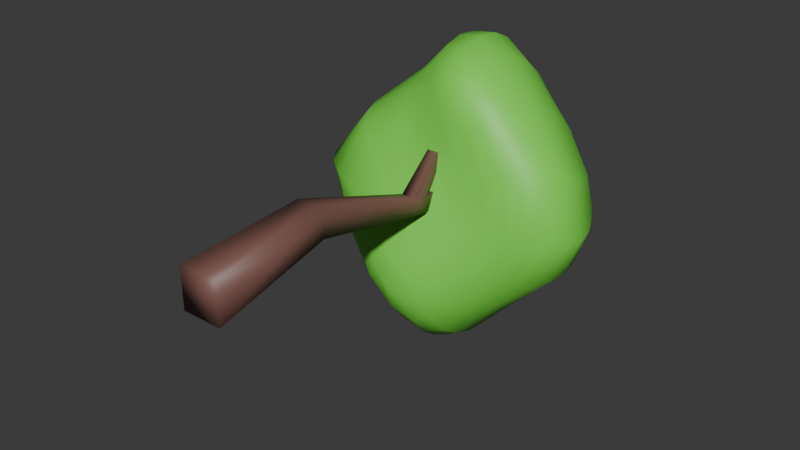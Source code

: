 # Source: tree.blend  (saved by Blender 4.5.87; exported with 4.5.12 LTS)
import bpy
from mathutils import Matrix  # noqa: F401  (used for matrix-valued properties, if any)

bpy.ops.wm.read_factory_settings(use_empty=True)
scene = bpy.context.scene
scene.name = 'Scene'

# ---- collections
col_collection = bpy.data.collections.new('Collection'); scene.collection.children.link(col_collection)

# ---- materials (node trees are filled in below, after node groups)
mat_material_002 = bpy.data.materials.new('Material.002')
mat_material_001 = bpy.data.materials.new('Material.001')

# ---- material node trees
mat_material_002.use_nodes = True; mat_material_002.node_tree.nodes.clear()
_N = mat_material_002.node_tree.nodes; _L = mat_material_002.node_tree.links
n0 = _N.new('ShaderNodeBsdfPrincipled'); n0.name = 'Principled BSDF'; n0.location = (-200, 100)
n0.inputs[0].default_value = (0.1913, 0.08722, 0.07153, 1.0)
n1 = _N.new('ShaderNodeOutputMaterial'); n1.name = 'Material Output'; n1.location = (200, 100)
_L.new(n0.outputs[0], n1.inputs[0])
n1.is_active_output = True
mat_material_001.use_nodes = True; mat_material_001.node_tree.nodes.clear()
_N = mat_material_001.node_tree.nodes; _L = mat_material_001.node_tree.links
n0 = _N.new('ShaderNodeBsdfPrincipled'); n0.name = 'Principled BSDF'; n0.location = (-200, 100)
n0.inputs[0].default_value = (0.1961, 0.8003, 0.07157, 1.0)
n1 = _N.new('ShaderNodeOutputMaterial'); n1.name = 'Material Output'; n1.location = (200, 100)
_L.new(n0.outputs[0], n1.inputs[0])
n1.is_active_output = True

# ---- world
world_world = bpy.data.worlds.new('World'); scene.world = world_world
world_world.use_nodes = True; world_world.node_tree.nodes.clear()
_N = world_world.node_tree.nodes; _L = world_world.node_tree.links
n0 = _N.new('ShaderNodeOutputWorld'); n0.name = 'World Output'; n0.location = (200, 100)
n1 = _N.new('ShaderNodeBackground'); n1.name = 'Background'; n1.location = (-200, 100)
n1.inputs[0].default_value = (0.05088, 0.05088, 0.05088, 1.0)
_L.new(n1.outputs[0], n0.inputs[0])
n0.is_active_output = True
world_world.color = (0.05088, 0.05088, 0.05088)
world_world.sun_shadow_jitter_overblur = 0.0

# ---- meshes
me_cube_001 = bpy.data.meshes.new('Cube.001')
me_cube_001.from_pydata([(-0.4439, -5.309e-07, -0.4439), (-0.3115, 2.674, 0.09277), (0.4439, 5.309e-07, -0.4439), (0.3115, 2.674, 0.09277), (-0.4439, -5.309e-07, 0.4439), (-0.3115, 2.674, 0.7159), (0.4439, 5.309e-07, 0.4439), (0.3115, 2.674, 0.7159), (-0.179, 5.786, -0.6201), (0.179, 5.786, -0.6201), (-0.179, 5.786, -0.2621), (0.179, 5.786, -0.2621), (-0.09661, 7.587, -0.2314), (0.09659, 7.587, -0.2314), (-0.09661, 7.587, -0.03817), (0.09659, 7.587, -0.03817), (0.1962, 5.383, -0.5278), (0.1962, 5.494, -0.1866), (-0.1962, 5.494, -0.1866), (-0.1962, 5.383, -0.5278), (0.06439, 7.184, 1.352), (-0.06441, 7.184, 1.352), (0.07056, 7.039, 1.398), (-0.07058, 7.039, 1.398), (0.8033, 10.31, -1.354), (1.25, 10.06, -1.265), (2.043, 9.182, -1.02), (2.692, 8.097, -0.844), (2.93, 7.612, -0.8333), (2.929, 6.791, -0.8203), (2.32, 6.311, -0.81), (1.422, 6.068, -0.8509), (0.9453, 5.948, -0.8853), (0.4081, 5.812, -0.8842), (0.7766, 10.3, -1.187), (1.19, 10.04, -0.9441), (1.567, 9.654, -0.6904), (1.901, 9.177, -0.428), (2.187, 8.662, -0.1824), (2.413, 8.168, 0.01853), (2.552, 7.727, 0.1774), (2.553, 7.329, 0.326), (2.421, 6.981, 0.4478), (2.189, 6.692, 0.5141), (1.896, 6.466, 0.4959), (1.57, 6.311, 0.3705), (1.219, 6.228, 0.1315), (0.8419, 6.137, -0.1972), (0.3721, 5.948, -0.5383), (0.6794, 10.29, -1.049), (0.9804, 10.05, -0.6645), (1.23, 9.731, -0.2551), (1.42, 9.343, 0.1718), (1.55, 8.932, 0.574), (1.624, 8.521, 0.9169), (1.644, 8.119, 1.195), (1.606, 7.725, 1.402), (1.504, 7.334, 1.541), (1.357, 6.966, 1.593), (1.186, 6.643, 1.529), (1.001, 6.404, 1.321), (0.805, 6.279, 0.9444), (0.5885, 6.246, 0.3963), (0.2564, 6.057, -0.2332), (0.5304, 10.29, -0.9606), (0.6646, 10.1, -0.4586), (0.735, 9.842, 0.09286), (0.7453, 9.541, 0.6754), (0.7262, 9.216, 1.22), (0.7134, 8.869, 1.666), (0.7201, 8.489, 1.986), (0.719, 8.046, 2.188), (0.6997, 7.559, 2.269), (0.6582, 7.089, 2.24), (0.5917, 6.69, 2.11), (0.5019, 6.404, 1.849), (0.3942, 6.274, 1.411), (0.2855, 6.265, 0.7665), (0.08546, 6.116, -0.02452), (0.3566, 10.31, -0.9359), (0.3146, 10.14, -0.3852), (0.2211, 9.924, 0.2332), (0.1046, 9.666, 0.893), (0.02417, 9.376, 1.507), (-1.161e-05, 9.069, 1.999), (-1.113e-05, 8.713, 2.344), (-1.054e-05, 8.274, 2.542), (-9.907e-06, 7.774, 2.585), (-2.659e-05, 7.264, 2.497), (-0.0004778, 6.824, 2.307), (-0.001562, 6.501, 2.002), (-0.003416, 6.331, 1.538), (-0.03496, 6.287, 0.8823), (-0.1187, 6.121, 0.05495), (0.1867, 10.32, -0.9838), (-0.01012, 10.16, -0.4789), (-0.2197, 9.958, 0.09255), (-0.4095, 9.714, 0.7002), (-0.5653, 9.444, 1.297), (-0.6584, 9.166, 1.803), (-0.699, 8.852, 2.175), (-0.7127, 8.457, 2.394), (-0.699, 7.988, 2.437), (-0.6585, 7.486, 2.339), (-0.593, 7.028, 2.134), (-0.5058, 6.678, 1.813), (-0.4287, 6.445, 1.364), (-0.3993, 6.297, 0.7652), (-0.3383, 6.07, -0.001259), (0.04385, 10.33, -1.095), (-0.2834, 10.16, -0.7195), (-0.6087, 9.919, -0.2756), (-0.8969, 9.653, 0.1901), (-1.118, 9.376, 0.6466), (-1.26, 9.09, 1.062), (-1.329, 8.784, 1.394), (-1.348, 8.425, 1.621), (-1.33, 8.003, 1.727), (-1.279, 7.54, 1.709), (-1.205, 7.095, 1.569), (-1.107, 6.709, 1.316), (-0.9825, 6.412, 0.9438), (-0.8171, 6.204, 0.4404), (-0.5473, 5.958, -0.1824), (-0.05057, 10.34, -1.253), (-0.4649, 10.16, -1.052), (-0.9061, 9.862, -0.7841), (-1.343, 9.497, -0.4626), (-1.729, 9.102, -0.129), (-2.025, 8.711, 0.1705), (-2.211, 8.331, 0.4284), (-2.309, 7.931, 0.6426), (-2.332, 7.504, 0.7786), (-2.283, 7.066, 0.8171), (-2.154, 6.66, 0.7474), (-1.929, 6.336, 0.566), (-1.603, 6.123, 0.2824), (-1.189, 5.953, -0.07278), (-0.7025, 5.799, -0.4617), (-0.0843, 10.36, -1.434), (-0.5225, 10.19, -1.416), (-0.9871, 9.898, -1.336), (-1.469, 9.5, -1.19), (-1.942, 9.019, -1.005), (-2.355, 8.514, -0.8216), (-2.685, 8.005, -0.6575), (-2.927, 7.489, -0.5157), (-3.045, 6.995, -0.4175), (-3.0, 6.555, -0.3753), (-2.765, 6.215, -0.4098), (-2.372, 5.969, -0.4985), (-1.874, 5.788, -0.6078), (-1.327, 5.671, -0.7116), (-0.7615, 5.637, -0.7905), (-0.05667, 10.37, -1.606), (-0.4553, 10.22, -1.769), (-0.8577, 9.971, -1.888), (-1.253, 9.628, -1.955), (-1.634, 9.199, -1.965), (-1.981, 8.705, -1.929), (-2.258, 8.167, -1.873), (-2.455, 7.605, -1.799), (-2.537, 7.065, -1.728), (-2.478, 6.575, -1.676), (-2.282, 6.152, -1.641), (-1.975, 5.812, -1.6), (-1.596, 5.568, -1.513), (-1.171, 5.451, -1.358), (-0.7074, 5.495, -1.127), (-0.1743, 5.692, -0.848), (0.02533, 10.38, -1.742), (-0.2865, 10.24, -2.055), (-0.5908, 10.01, -2.345), (-0.8687, 9.7, -2.591), (-1.114, 9.309, -2.765), (-1.323, 8.841, -2.865), (-1.481, 8.281, -2.908), (-1.57, 7.677, -2.915), (-1.582, 7.08, -2.896), (-1.513, 6.535, -2.852), (-1.384, 6.057, -2.759), (-1.216, 5.662, -2.586), (-1.024, 5.391, -2.316), (-0.8106, 5.285, -1.944), (-0.5588, 5.387, -1.43), (0.151, 10.38, -1.821), (-0.04434, 10.24, -2.218), (-0.2395, 10.0, -2.591), (-0.4134, 9.678, -2.913), (-0.5525, 9.28, -3.164), (-0.6558, 8.813, -3.347), (-0.7141, 8.272, -3.486), (-0.7275, 7.714, -3.6), (-0.7044, 7.184, -3.682), (-0.654, 6.706, -3.7), (-0.5858, 6.264, -3.599), (-0.5119, 5.835, -3.332), (-0.4509, 5.449, -2.903), (-0.409, 5.248, -2.345), (-0.361, 5.336, -1.645), (0.3483, 10.4, -1.407), (0.3091, 10.38, -1.834), (0.251, 10.24, -2.237), (0.1842, 9.993, -2.611), (0.1169, 9.65, -2.936), (0.05955, 9.232, -3.2), (0.01887, 8.753, -3.416), (0.00347, 8.222, -3.612), (0.006435, 7.707, -3.802), (0.00906, 7.234, -3.958), (0.01163, 6.801, -4.016), (0.01562, 6.375, -3.901), (0.02172, 5.957, -3.594), (0.02019, 5.573, -3.124), (-0.04615, 5.316, -2.506), (-0.1534, 5.348, -1.735), (0.4804, 10.37, -1.781), (0.5825, 10.23, -2.122), (0.6544, 9.983, -2.432), (0.7, 9.64, -2.703), (0.7228, 9.223, -2.932), (0.7259, 8.759, -3.129), (0.7186, 8.247, -3.311), (0.718, 7.746, -3.498), (0.707, 7.281, -3.655), (0.6694, 6.84, -3.712), (0.6076, 6.412, -3.617), (0.5245, 6.003, -3.36), (0.4223, 5.648, -2.956), (0.2599, 5.422, -2.412), (0.04392, 5.413, -1.686), (0.6384, 10.36, -1.673), (0.9079, 10.19, -1.897), (1.145, 9.907, -2.09), (1.341, 9.527, -2.257), (1.487, 9.082, -2.403), (1.573, 8.618, -2.54), (1.593, 8.163, -2.674), (1.551, 7.717, -2.802), (1.458, 7.293, -2.91), (1.327, 6.871, -2.958), (1.173, 6.453, -2.912), (0.9985, 6.068, -2.759), (0.8009, 5.766, -2.496), (0.5525, 5.56, -2.082), (0.2192, 5.521, -1.507), (0.7538, 10.33, -1.524), (1.15, 10.12, -1.595), (1.517, 9.777, -1.631), (1.845, 9.322, -1.65), (2.124, 8.813, -1.676), (2.344, 8.309, -1.732), (2.485, 7.851, -1.817), (2.515, 7.456, -1.912), (2.41, 7.11, -1.989), (2.197, 6.778, -2.028), (1.911, 6.457, -2.012), (1.578, 6.16, -1.932), (1.217, 5.913, -1.78), (0.8234, 5.743, -1.55), (0.3512, 5.661, -1.225), (1.665, 9.674, -1.146), (2.386, 8.636, -0.9092), (3.02, 7.169, -0.8306), (2.681, 6.5, -0.8104), (1.888, 6.188, -0.8241)], [], [(0, 1, 3, 2), (2, 3, 7, 6), (6, 7, 5, 4), (4, 5, 1, 0), (2, 6, 4, 0), (17, 16, 9, 11), (10, 11, 15, 14), (17, 11, 20, 22), (16, 19, 8, 9), (19, 18, 10, 8), (15, 13, 12, 14), (9, 8, 12, 13), (8, 10, 14, 12), (11, 9, 13, 15), (1, 5, 18, 19), (3, 1, 19, 16), (5, 7, 17, 18), (7, 3, 16, 17), (23, 22, 20, 21), (11, 10, 21, 20), (18, 17, 22, 23), (10, 18, 23, 21), (24, 200, 34), (169, 33, 48), (29, 263, 41, 42), (25, 24, 34, 35), (264, 29, 42, 43), (261, 25, 35, 36), (30, 264, 43, 44), (26, 261, 36, 37), (265, 30, 44, 45), (262, 26, 37, 38), (31, 265, 45, 46), (27, 262, 38, 39), (32, 31, 46, 47), (28, 27, 39, 40), (33, 32, 47, 48), (263, 28, 40, 41), (48, 47, 62, 63), (41, 40, 55, 56), (34, 200, 49), (169, 48, 63), (42, 41, 56, 57), (35, 34, 49, 50), (43, 42, 57, 58), (36, 35, 50, 51), (44, 43, 58, 59), (37, 36, 51, 52), (45, 44, 59, 60), (38, 37, 52, 53), (46, 45, 60, 61), (39, 38, 53, 54), (47, 46, 61, 62), (40, 39, 54, 55), (52, 51, 66, 67), (60, 59, 74, 75), (53, 52, 67, 68), (61, 60, 75, 76), (54, 53, 68, 69), (62, 61, 76, 77), (55, 54, 69, 70), (63, 62, 77, 78), (56, 55, 70, 71), (49, 200, 64), (169, 63, 78), (57, 56, 71, 72), (50, 49, 64, 65), (58, 57, 72, 73), (51, 50, 65, 66), (59, 58, 73, 74), (71, 70, 85, 86), (64, 200, 79), (169, 78, 93), (72, 71, 86, 87), (65, 64, 79, 80), (73, 72, 87, 88), (66, 65, 80, 81), (74, 73, 88, 89), (67, 66, 81, 82), (75, 74, 89, 90), (68, 67, 82, 83), (76, 75, 90, 91), (69, 68, 83, 84), (77, 76, 91, 92), (70, 69, 84, 85), (78, 77, 92, 93), (90, 89, 104, 105), (83, 82, 97, 98), (91, 90, 105, 106), (84, 83, 98, 99), (92, 91, 106, 107), (85, 84, 99, 100), (93, 92, 107, 108), (86, 85, 100, 101), (79, 200, 94), (169, 93, 108), (87, 86, 101, 102), (80, 79, 94, 95), (88, 87, 102, 103), (81, 80, 95, 96), (89, 88, 103, 104), (82, 81, 96, 97), (94, 200, 109), (169, 108, 123), (102, 101, 116, 117), (95, 94, 109, 110), (103, 102, 117, 118), (96, 95, 110, 111), (104, 103, 118, 119), (97, 96, 111, 112), (105, 104, 119, 120), (98, 97, 112, 113), (106, 105, 120, 121), (99, 98, 113, 114), (107, 106, 121, 122), (100, 99, 114, 115), (108, 107, 122, 123), (101, 100, 115, 116), (113, 112, 127, 128), (121, 120, 135, 136), (114, 113, 128, 129), (122, 121, 136, 137), (115, 114, 129, 130), (123, 122, 137, 138), (116, 115, 130, 131), (109, 200, 124), (169, 123, 138), (117, 116, 131, 132), (110, 109, 124, 125), (118, 117, 132, 133), (111, 110, 125, 126), (119, 118, 133, 134), (112, 111, 126, 127), (120, 119, 134, 135), (132, 131, 146, 147), (125, 124, 139, 140), (133, 132, 147, 148), (126, 125, 140, 141), (134, 133, 148, 149), (127, 126, 141, 142), (135, 134, 149, 150), (128, 127, 142, 143), (136, 135, 150, 151), (129, 128, 143, 144), (137, 136, 151, 152), (130, 129, 144, 145), (138, 137, 152, 153), (131, 130, 145, 146), (124, 200, 139), (169, 138, 153), (151, 150, 165, 166), (144, 143, 158, 159), (152, 151, 166, 167), (145, 144, 159, 160), (153, 152, 167, 168), (146, 145, 160, 161), (139, 200, 154), (169, 153, 168), (147, 146, 161, 162), (140, 139, 154, 155), (148, 147, 162, 163), (141, 140, 155, 156), (149, 148, 163, 164), (142, 141, 156, 157), (150, 149, 164, 165), (143, 142, 157, 158), (163, 162, 178, 179), (156, 155, 171, 172), (164, 163, 179, 180), (157, 156, 172, 173), (165, 164, 180, 181), (158, 157, 173, 174), (166, 165, 181, 182), (159, 158, 174, 175), (167, 166, 182, 183), (160, 159, 175, 176), (168, 167, 183, 184), (161, 160, 176, 177), (154, 200, 170), (169, 168, 184), (162, 161, 177, 178), (155, 154, 170, 171), (183, 182, 197, 198), (176, 175, 190, 191), (184, 183, 198, 199), (177, 176, 191, 192), (170, 200, 185), (169, 184, 199), (178, 177, 192, 193), (171, 170, 185, 186), (179, 178, 193, 194), (172, 171, 186, 187), (180, 179, 194, 195), (173, 172, 187, 188), (181, 180, 195, 196), (174, 173, 188, 189), (182, 181, 196, 197), (175, 174, 189, 190), (187, 186, 202, 203), (195, 194, 210, 211), (188, 187, 203, 204), (196, 195, 211, 212), (189, 188, 204, 205), (197, 196, 212, 213), (190, 189, 205, 206), (198, 197, 213, 214), (191, 190, 206, 207), (199, 198, 214, 215), (192, 191, 207, 208), (185, 200, 201), (169, 199, 215), (193, 192, 208, 209), (186, 185, 201, 202), (194, 193, 209, 210), (207, 206, 221, 222), (215, 214, 229, 230), (208, 207, 222, 223), (201, 200, 216), (169, 215, 230), (209, 208, 223, 224), (202, 201, 216, 217), (210, 209, 224, 225), (203, 202, 217, 218), (211, 210, 225, 226), (204, 203, 218, 219), (212, 211, 226, 227), (205, 204, 219, 220), (213, 212, 227, 228), (206, 205, 220, 221), (214, 213, 228, 229), (226, 225, 240, 241), (219, 218, 233, 234), (227, 226, 241, 242), (220, 219, 234, 235), (228, 227, 242, 243), (221, 220, 235, 236), (229, 228, 243, 244), (222, 221, 236, 237), (230, 229, 244, 245), (223, 222, 237, 238), (216, 200, 231), (169, 230, 245), (224, 223, 238, 239), (217, 216, 231, 232), (225, 224, 239, 240), (218, 217, 232, 233), (245, 244, 259, 260), (238, 237, 252, 253), (231, 200, 246), (169, 245, 260), (239, 238, 253, 254), (232, 231, 246, 247), (240, 239, 254, 255), (233, 232, 247, 248), (241, 240, 255, 256), (234, 233, 248, 249), (242, 241, 256, 257), (235, 234, 249, 250), (243, 242, 257, 258), (236, 235, 250, 251), (244, 243, 258, 259), (237, 236, 251, 252), (249, 248, 261, 26), (257, 256, 30, 265), (250, 249, 26, 262), (258, 257, 265, 31), (251, 250, 262, 27), (259, 258, 31, 32), (252, 251, 27, 28), (260, 259, 32, 33), (253, 252, 28, 263), (246, 200, 24), (169, 260, 33), (254, 253, 263, 29), (247, 246, 24, 25), (255, 254, 29, 264), (248, 247, 25, 261), (256, 255, 264, 30)])
me_cube_001.polygons.foreach_set('use_smooth', [True] * 278)
me_cube_001.polygons.foreach_set('material_index', [0, 0, 0, 0, 0, 0, 0, 0, 0, 0, 0, 0, 0, 0, 0, 0, 0, 0, 0, 0, 0, 0, 1, 1, 1, 1, 1, 1, 1, 1, 1, 1, 1, 1, 1, 1, 1, 1, 1, 1, 1, 1, 1, 1, 1, 1, 1, 1, 1, 1, 1, 1, 1, 1, 1, 1, 1, 1, 1, 1, 1, 1, 1, 1, 1, 1, 1, 1, 1, 1, 1, 1, 1, 1, 1, 1, 1, 1, 1, 1, 1, 1, 1, 1, 1, 1, 1, 1, 1, 1, 1, 1, 1, 1, 1, 1, 1, 1, 1, 1, 1, 1, 1, 1, 1, 1, 1, 1, 1, 1, 1, 1, 1, 1, 1, 1, 1, 1, 1, 1, 1, 1, 1, 1, 1, 1, 1, 1, 1, 1, 1, 1, 1, 1, 1, 1, 1, 1, 1, 1, 1, 1, 1, 1, 1, 1, 1, 1, 1, 1, 1, 1, 1, 1, 1, 1, 1, 1, 1, 1, 1, 1, 1, 1, 1, 1, 1, 1, 1, 1, 1, 1, 1, 1, 1, 1, 1, 1, 1, 1, 1, 1, 1, 1, 1, 1, 1, 1, 1, 1, 1, 1, 1, 1, 1, 1, 1, 1, 1, 1, 1, 1, 1, 1, 1, 1, 1, 1, 1, 1, 1, 1, 1, 1, 1, 1, 1, 1, 1, 1, 1, 1, 1, 1, 1, 1, 1, 1, 1, 1, 1, 1, 1, 1, 1, 1, 1, 1, 1, 1, 1, 1, 1, 1, 1, 1, 1, 1, 1, 1, 1, 1, 1, 1, 1, 1, 1, 1, 1, 1, 1, 1, 1, 1, 1, 1, 1, 1, 1, 1, 1, 1, 1, 1, 1, 1, 1, 1])
_uv = me_cube_001.uv_layers.new(name='UVMap')
_uv.uv.foreach_set('vector', [0.9177, 0.8482, 0.9258, 0.6611, 0.9686, 0.6611, 0.9786, 0.8482, 0.8572, 0.8561, 0.8691, 0.6709, 0.9115, 0.6651, 0.9177, 0.8478, 0.3315, 1.0, 0.3408, 0.8153, 0.3837, 0.8153, 0.3926, 1.0, 0.8147, 0.3373, 0.8208, 0.2195, 0.8633, 0.2225, 0.8752, 0.3415, 0.3313, 0.4028, 0.2727, 0.3987, 0.2727, 0.3393, 0.3313, 0.3434, 0.8241, 0.4839, 0.8018, 0.4945, 0.7918, 0.4683, 0.8162, 0.4649, 0.3235, 0.5273, 0.2989, 0.5273, 0.3047, 0.4028, 0.318, 0.4028, 0.8241, 0.4839, 0.8162, 0.4649, 0.9132, 0.3549, 0.9177, 0.3642, 0.9544, 0.4931, 0.9275, 0.4931, 0.9278, 0.4681, 0.9523, 0.4681, 0.9307, 0.1084, 0.9084, 0.1023, 0.9163, 0.0898, 0.9407, 0.0915, 0.9175, 2.396e-08, 0.9306, 0.0009149, 0.9308, 0.01157, 0.9177, 0.01066, 0.9523, 0.4681, 0.9278, 0.4681, 0.9329, 0.3416, 0.9462, 0.3416, 0.9407, 0.0915, 0.9163, 0.0898, 0.9177, 0.01066, 0.9308, 0.01157, 0.8162, 0.4649, 0.7918, 0.4683, 0.8017, 0.3434, 0.8149, 0.3416, 0.8633, 0.2225, 0.8208, 0.2195, 0.9084, 0.1023, 0.9307, 0.1084, 0.9686, 0.6611, 0.9258, 0.6611, 0.9275, 0.4931, 0.9544, 0.4931, 0.3837, 0.8153, 0.3408, 0.8153, 0.347, 0.6249, 0.374, 0.6249, 0.9115, 0.6651, 0.8691, 0.6709, 0.8018, 0.4945, 0.8241, 0.4839, 0.2824, 0.549, 0.2727, 0.549, 0.273, 0.5393, 0.2819, 0.5393, 0.3234, 0.6499, 0.2989, 0.6499, 0.3122, 0.5273, 0.3211, 0.5273, 0.2989, 0.5393, 0.2727, 0.5376, 0.2727, 0.4028, 0.2821, 0.4034, 0.9163, 0.0898, 0.9084, 0.1023, 0.8147, 0.02478, 0.8191, 0.01874, 0.2709, 0.3051, 0.2499, 0.298, 0.2758, 0.2947, 0.5437, 0.1757, 0.514, 0.204, 0.4978, 0.1842, 0.2575, 0.5045, 0.2345, 0.5119, 0.1953, 0.4407, 0.2136, 0.4266, 0.03189, 0.6032, 0.01162, 0.6157, 0.009001, 0.6045, 0.02655, 0.5818, 0.3838, 0.3027, 0.3651, 0.3136, 0.3315, 0.225, 0.3471, 0.2118, 0.06045, 0.5861, 0.03189, 0.6032, 0.02655, 0.5818, 0.05156, 0.5561, 0.406, 0.2866, 0.3838, 0.3027, 0.3471, 0.2118, 0.3676, 0.2, 0.0949, 0.5669, 0.06045, 0.5861, 0.05156, 0.5561, 0.0818, 0.5283, 0.4306, 0.2678, 0.406, 0.2866, 0.3676, 0.2, 0.3926, 0.1919, 0.1327, 0.5477, 0.0949, 0.5669, 0.0818, 0.5283, 0.1142, 0.5011, 0.4572, 0.2481, 0.4306, 0.2678, 0.3926, 0.1919, 0.4217, 0.1882, 0.1704, 0.5318, 0.1327, 0.5477, 0.1142, 0.5011, 0.1453, 0.4775, 0.4847, 0.2283, 0.4572, 0.2481, 0.4217, 0.1882, 0.4561, 0.1879, 0.2048, 0.5209, 0.1704, 0.5318, 0.1453, 0.4775, 0.1725, 0.458, 0.514, 0.204, 0.4847, 0.2283, 0.4561, 0.1879, 0.4978, 0.1842, 0.2345, 0.5119, 0.2048, 0.5209, 0.1725, 0.458, 0.1953, 0.4407, 0.4978, 0.1842, 0.4561, 0.1879, 0.4406, 0.1456, 0.4879, 0.163, 0.1953, 0.4407, 0.1725, 0.458, 0.115, 0.4022, 0.1359, 0.3813, 0.2758, 0.2947, 0.2499, 0.298, 0.2765, 0.2841, 0.5437, 0.1757, 0.4978, 0.1842, 0.4879, 0.163, 0.2136, 0.4266, 0.1953, 0.4407, 0.1359, 0.3813, 0.157, 0.3652, 0.02655, 0.5818, 0.009001, 0.6045, 0.005323, 0.5957, 0.0172, 0.5645, 0.7918, 0.6964, 0.774, 0.7144, 0.739, 0.6529, 0.7629, 0.6401, 0.05156, 0.5561, 0.02655, 0.5818, 0.0172, 0.5645, 0.03353, 0.5303, 0.3676, 0.2, 0.3471, 0.2118, 0.3351, 0.1176, 0.3541, 0.114, 0.0818, 0.5283, 0.05156, 0.5561, 0.03353, 0.5303, 0.05281, 0.494, 0.3926, 0.1919, 0.3676, 0.2, 0.3541, 0.114, 0.3777, 0.1169, 0.1142, 0.5011, 0.0818, 0.5283, 0.05281, 0.494, 0.07331, 0.4591, 0.4217, 0.1882, 0.3926, 0.1919, 0.3777, 0.1169, 0.4062, 0.1275, 0.1453, 0.4775, 0.1142, 0.5011, 0.07331, 0.4591, 0.09422, 0.4283, 0.4561, 0.1879, 0.4217, 0.1882, 0.4062, 0.1275, 0.4406, 0.1456, 0.1725, 0.458, 0.1453, 0.4775, 0.09422, 0.4283, 0.115, 0.4022, 0.05281, 0.494, 0.03353, 0.5303, 0.0128, 0.5116, 0.02103, 0.4674, 0.3777, 0.1169, 0.3541, 0.114, 0.3572, 0.05686, 0.3797, 0.06701, 0.07331, 0.4591, 0.05281, 0.494, 0.02103, 0.4674, 0.03117, 0.4254, 0.4062, 0.1275, 0.3777, 0.1169, 0.3797, 0.06701, 0.4066, 0.0848, 0.09422, 0.4283, 0.07331, 0.4591, 0.03117, 0.4254, 0.04474, 0.3895, 0.4406, 0.1456, 0.4062, 0.1275, 0.4066, 0.0848, 0.4392, 0.1127, 0.115, 0.4022, 0.09422, 0.4283, 0.04474, 0.3895, 0.06311, 0.3611, 0.4879, 0.163, 0.4406, 0.1456, 0.4392, 0.1127, 0.4859, 0.1443, 0.1359, 0.3813, 0.115, 0.4022, 0.06311, 0.3611, 0.08777, 0.3393, 0.2765, 0.2841, 0.2499, 0.298, 0.2731, 0.2751, 0.5437, 0.1757, 0.4879, 0.163, 0.4859, 0.1443, 0.739, 0.6529, 0.7136, 0.6629, 0.6821, 0.6037, 0.7149, 0.5987, 0.299, 0.2642, 0.2765, 0.2841, 0.2731, 0.2751, 0.2935, 0.2452, 0.7629, 0.6401, 0.739, 0.6529, 0.7149, 0.5987, 0.7469, 0.5924, 0.03353, 0.5303, 0.0172, 0.5645, 0.006074, 0.5532, 0.0128, 0.5116, 0.7839, 0.6261, 0.7629, 0.6401, 0.7469, 0.5924, 0.7741, 0.5851, 0.6821, 0.6037, 0.6527, 0.6073, 0.6308, 0.5592, 0.66, 0.5557, 0.2731, 0.2751, 0.2499, 0.298, 0.2661, 0.2692, 0.5437, 0.1757, 0.4859, 0.1443, 0.4923, 0.1308, 0.7149, 0.5987, 0.6821, 0.6037, 0.66, 0.5557, 0.6939, 0.552, 0.2935, 0.2452, 0.2731, 0.2751, 0.2661, 0.2692, 0.2809, 0.2325, 0.7469, 0.5924, 0.7149, 0.5987, 0.6939, 0.552, 0.7291, 0.5483, 0.311, 0.209, 0.2935, 0.2452, 0.2809, 0.2325, 0.2946, 0.1892, 0.7741, 0.5851, 0.7469, 0.5924, 0.7291, 0.5483, 0.7599, 0.5453, 0.3256, 0.1681, 0.311, 0.209, 0.2946, 0.1892, 0.3075, 0.1417, 0.3797, 0.06701, 0.3572, 0.05686, 0.3743, 0.01913, 0.3952, 0.03569, 0.03117, 0.4254, 0.02103, 0.4674, 2.924e-08, 0.4582, 0.005662, 0.4125, 0.4066, 0.0848, 0.3797, 0.06701, 0.3952, 0.03569, 0.4191, 0.05983, 0.04474, 0.3895, 0.03117, 0.4254, 0.005662, 0.4125, 0.01561, 0.3744, 0.4392, 0.1127, 0.4066, 0.0848, 0.4191, 0.05983, 0.4493, 0.09193, 0.6527, 0.6073, 0.6279, 0.61, 0.6078, 0.5623, 0.6308, 0.5592, 0.4859, 0.1443, 0.4392, 0.1127, 0.4493, 0.09193, 0.4923, 0.1308, 0.3952, 0.03569, 0.3743, 0.01913, 0.4052, -7.706e-09, 0.4232, 0.02151, 0.3193, 0.09681, 0.3075, 0.1417, 0.2768, 0.1395, 0.285, 0.09398, 0.4191, 0.05983, 0.3952, 0.03569, 0.4232, 0.02151, 0.4441, 0.04872, 0.3285, 0.05977, 0.3193, 0.09681, 0.285, 0.09398, 0.2923, 0.05513, 0.4493, 0.09193, 0.4191, 0.05983, 0.4441, 0.04872, 0.4716, 0.08109, 0.3315, 0.03014, 0.3285, 0.05977, 0.2923, 0.05513, 0.2957, 0.02409, 0.4923, 0.1308, 0.4493, 0.09193, 0.4716, 0.08109, 0.5066, 0.1237, 0.66, 0.5557, 0.6308, 0.5592, 0.6168, 0.5127, 0.6428, 0.5085, 0.2661, 0.2692, 0.2499, 0.298, 0.2565, 0.2675, 0.5437, 0.1757, 0.4923, 0.1308, 0.5066, 0.1237, 0.6939, 0.552, 0.66, 0.5557, 0.6428, 0.5085, 0.6748, 0.5059, 0.2809, 0.2325, 0.2661, 0.2692, 0.2565, 0.2675, 0.2624, 0.2293, 0.7291, 0.5483, 0.6939, 0.552, 0.6748, 0.5059, 0.7098, 0.5051, 0.2946, 0.1892, 0.2809, 0.2325, 0.2624, 0.2293, 0.2691, 0.1857, 0.7599, 0.5453, 0.7291, 0.5483, 0.7098, 0.5051, 0.7423, 0.5065, 0.3075, 0.1417, 0.2946, 0.1892, 0.2691, 0.1857, 0.2768, 0.1395, 0.2565, 0.2675, 0.2499, 0.298, 0.2457, 0.2701, 0.5437, 0.1757, 0.5066, 0.1237, 0.5271, 0.1237, 0.6748, 0.5059, 0.6428, 0.5085, 0.6434, 0.4659, 0.6719, 0.4638, 0.2624, 0.2293, 0.2565, 0.2675, 0.2457, 0.2701, 0.2398, 0.2349, 0.7098, 0.5051, 0.6748, 0.5059, 0.6719, 0.4638, 0.704, 0.4639, 0.2691, 0.1857, 0.2624, 0.2293, 0.2398, 0.2349, 0.2348, 0.1942, 0.7423, 0.5065, 0.7098, 0.5051, 0.704, 0.4639, 0.7355, 0.4659, 0.2768, 0.1395, 0.2691, 0.1857, 0.2348, 0.1942, 0.2316, 0.1524, 0.7681, 0.5103, 0.7423, 0.5065, 0.7355, 0.4659, 0.7635, 0.47, 0.285, 0.09398, 0.2768, 0.1395, 0.2316, 0.1524, 0.2309, 0.1128, 0.4441, 0.04872, 0.4232, 0.02151, 0.4725, 0.01906, 0.4895, 0.04474, 0.2923, 0.05513, 0.285, 0.09398, 0.2309, 0.1128, 0.232, 0.07729, 0.4716, 0.08109, 0.4441, 0.04872, 0.4895, 0.04474, 0.5078, 0.07871, 0.2957, 0.02409, 0.2923, 0.05513, 0.232, 0.07729, 0.2327, 0.04797, 0.5066, 0.1237, 0.4716, 0.08109, 0.5078, 0.07871, 0.5271, 0.1237, 0.2919, -5.281e-09, 0.2957, 0.02409, 0.2327, 0.04797, 0.2301, 0.02432, 0.2309, 0.1128, 0.2316, 0.1524, 0.1798, 0.1717, 0.1628, 0.1308, 0.4895, 0.04474, 0.4725, 0.01906, 0.5531, 0.02067, 0.5546, 0.05081, 0.232, 0.07729, 0.2309, 0.1128, 0.1628, 0.1308, 0.149, 0.09445, 0.5078, 0.07871, 0.4895, 0.04474, 0.5546, 0.05081, 0.5537, 0.08855, 0.2327, 0.04797, 0.232, 0.07729, 0.149, 0.09445, 0.1389, 0.06378, 0.5271, 0.1237, 0.5078, 0.07871, 0.5537, 0.08855, 0.5503, 0.1313, 0.2301, 0.02432, 0.2327, 0.04797, 0.1389, 0.06378, 0.1308, 0.03743, 0.2457, 0.2701, 0.2499, 0.298, 0.2353, 0.2766, 0.5437, 0.1757, 0.5271, 0.1237, 0.5503, 0.1313, 0.2225, 0.006525, 0.2301, 0.02432, 0.1308, 0.03743, 0.1223, 0.0167, 0.2398, 0.2349, 0.2457, 0.2701, 0.2353, 0.2766, 0.2179, 0.2483, 0.704, 0.4639, 0.6719, 0.4638, 0.7024, 0.3928, 0.7325, 0.3929, 0.2348, 0.1942, 0.2398, 0.2349, 0.2179, 0.2483, 0.1988, 0.2125, 0.7355, 0.4659, 0.704, 0.4639, 0.7325, 0.3929, 0.7614, 0.3988, 0.2316, 0.1524, 0.2348, 0.1942, 0.1988, 0.2125, 0.1798, 0.1717, 0.7635, 0.47, 0.7355, 0.4659, 0.7614, 0.3988, 0.7859, 0.412, 0.1223, 0.0167, 0.1308, 0.03743, 0.04222, 0.07165, 0.02569, 0.04843, 0.2179, 0.2483, 0.2353, 0.2766, 0.2269, 0.2861, 0.2016, 0.2678, 0.113, 0.003108, 0.1223, 0.0167, 0.02569, 0.04843, 0.01631, 0.03446, 0.1988, 0.2125, 0.2179, 0.2483, 0.2016, 0.2678, 0.1741, 0.242, 0.7614, 0.3988, 0.7325, 0.3929, 0.7667, 0.3416, 0.7918, 0.3552, 0.1798, 0.1717, 0.1988, 0.2125, 0.1741, 0.242, 0.1451, 0.2088, 0.5531, 0.02067, 0.5483, -1.729e-08, 0.6377, 0.03231, 0.6285, 0.05576, 0.1628, 0.1308, 0.1798, 0.1717, 0.1451, 0.2088, 0.1155, 0.1712, 0.5546, 0.05081, 0.5531, 0.02067, 0.6285, 0.05576, 0.6135, 0.08483, 0.149, 0.09445, 0.1628, 0.1308, 0.1155, 0.1712, 0.08798, 0.1346, 0.5537, 0.08855, 0.5546, 0.05081, 0.6135, 0.08483, 0.5943, 0.1157, 0.1389, 0.06378, 0.149, 0.09445, 0.08798, 0.1346, 0.06354, 0.1014, 0.5503, 0.1313, 0.5537, 0.08855, 0.5943, 0.1157, 0.5711, 0.1459, 0.1308, 0.03743, 0.1389, 0.06378, 0.06354, 0.1014, 0.04222, 0.07165, 0.2353, 0.2766, 0.2499, 0.298, 0.2269, 0.2861, 0.5437, 0.1757, 0.5503, 0.1313, 0.5711, 0.1459, 0.653, 0.07514, 0.6742, 0.04542, 0.6979, 0.1214, 0.6703, 0.1364, 0.08798, 0.1346, 0.1155, 0.1712, 0.09745, 0.2385, 0.06759, 0.2123, 0.5943, 0.1157, 0.6135, 0.08483, 0.6436, 0.1445, 0.6194, 0.1566, 0.06354, 0.1014, 0.08798, 0.1346, 0.06759, 0.2123, 0.04048, 0.1857, 0.5711, 0.1459, 0.5943, 0.1157, 0.6194, 0.1566, 0.5861, 0.166, 0.04222, 0.07165, 0.06354, 0.1014, 0.04048, 0.1857, 0.01727, 0.1596, 0.2269, 0.2861, 0.2499, 0.298, 0.2217, 0.2968, 0.5437, 0.1757, 0.5711, 0.1459, 0.5861, 0.166, 0.02569, 0.04843, 0.04222, 0.07165, 0.01727, 0.1596, -3.915e-09, 0.1376, 0.2016, 0.2678, 0.2269, 0.2861, 0.2217, 0.2968, 0.1918, 0.2904, 0.7167, 0.004671, 0.7385, 1.728e-08, 0.7761, 0.08905, 0.7513, 0.09442, 0.1741, 0.242, 0.2016, 0.2678, 0.1918, 0.2904, 0.1606, 0.2784, 0.6953, 0.02066, 0.7167, 0.004671, 0.7513, 0.09442, 0.725, 0.1061, 0.1451, 0.2088, 0.1741, 0.242, 0.1606, 0.2784, 0.1288, 0.2611, 0.6742, 0.04542, 0.6953, 0.02066, 0.725, 0.1061, 0.6979, 0.1214, 0.1155, 0.1712, 0.1451, 0.2088, 0.1288, 0.2611, 0.09745, 0.2385, 0.7513, 0.09442, 0.7761, 0.08905, 0.7893, 0.1913, 0.7622, 0.1981, 0.1606, 0.2784, 0.1918, 0.2904, 0.1891, 0.3115, 0.1563, 0.3125, 0.725, 0.1061, 0.7513, 0.09442, 0.7622, 0.1981, 0.7337, 0.2044, 0.1288, 0.2611, 0.1606, 0.2784, 0.1563, 0.3125, 0.124, 0.3093, 0.6979, 0.1214, 0.725, 0.1061, 0.7337, 0.2044, 0.704, 0.2073, 0.09745, 0.2385, 0.1288, 0.2611, 0.124, 0.3093, 0.09378, 0.3007, 0.6703, 0.1364, 0.6979, 0.1214, 0.704, 0.2073, 0.6747, 0.205, 0.06759, 0.2123, 0.09745, 0.2385, 0.09378, 0.3007, 0.06584, 0.2867, 0.6436, 0.1486, 0.6703, 0.1364, 0.6747, 0.205, 0.6474, 0.1966, 0.04048, 0.1857, 0.06759, 0.2123, 0.06584, 0.2867, 0.03986, 0.2683, 0.5861, 0.166, 0.6194, 0.1566, 0.6308, 0.2036, 0.5944, 0.1887, 0.3699, 0.6249, 0.3485, 0.5936, 0.3868, 0.5615, 0.4158, 0.5898, 0.2217, 0.2968, 0.2499, 0.298, 0.2205, 0.3069, 0.5437, 0.1757, 0.5861, 0.166, 0.5944, 0.1887, 0.7761, 0.08905, 0.7986, 0.09037, 0.8147, 0.1862, 0.7893, 0.1913, 0.1918, 0.2904, 0.2217, 0.2968, 0.2205, 0.3069, 0.1891, 0.3115, 0.6474, 0.1966, 0.6747, 0.205, 0.6801, 0.26, 0.6475, 0.2354, 0.3868, 0.5615, 0.3625, 0.5306, 0.3972, 0.502, 0.4257, 0.5281, 0.5944, 0.1887, 0.6308, 0.2036, 0.6291, 0.2427, 0.5951, 0.2089, 0.4158, 0.5898, 0.3868, 0.5615, 0.4257, 0.5281, 0.4567, 0.552, 0.2205, 0.3069, 0.2499, 0.298, 0.2235, 0.3149, 0.5437, 0.1757, 0.5944, 0.1887, 0.5951, 0.2089, 0.4473, 0.6132, 0.4158, 0.5898, 0.4567, 0.552, 0.4871, 0.5724, 0.1891, 0.3115, 0.2205, 0.3069, 0.2235, 0.3149, 0.1943, 0.3275, 0.7622, 0.1981, 0.7893, 0.1913, 0.7936, 0.2695, 0.7725, 0.278, 0.1563, 0.3125, 0.1891, 0.3115, 0.1943, 0.3275, 0.1631, 0.3358, 0.7337, 0.2044, 0.7622, 0.1981, 0.7725, 0.278, 0.7474, 0.2807, 0.124, 0.3093, 0.1563, 0.3125, 0.1631, 0.3358, 0.1323, 0.3393, 0.704, 0.2073, 0.7337, 0.2044, 0.7474, 0.2807, 0.7158, 0.275, 0.3447, 0.4996, 0.3315, 0.4685, 0.3553, 0.449, 0.3741, 0.4757, 0.6747, 0.205, 0.704, 0.2073, 0.7158, 0.275, 0.6801, 0.26, 0.3625, 0.5306, 0.3447, 0.4996, 0.3741, 0.4757, 0.3972, 0.502, 0.3409, 0.4221, 0.3315, 0.3967, 0.3438, 0.3807, 0.3591, 0.3995, 0.5406, 0.6001, 0.5152, 0.5883, 0.5412, 0.5526, 0.5629, 0.5671, 0.3553, 0.449, 0.3409, 0.4221, 0.3591, 0.3995, 0.3788, 0.4212, 0.7158, 0.275, 0.7474, 0.2807, 0.7424, 0.3217, 0.7121, 0.3108, 0.3741, 0.4757, 0.3553, 0.449, 0.3788, 0.4212, 0.4022, 0.4443, 0.6801, 0.26, 0.7158, 0.275, 0.7121, 0.3108, 0.677, 0.2909, 0.3972, 0.502, 0.3741, 0.4757, 0.4022, 0.4443, 0.429, 0.4682, 0.6475, 0.2354, 0.6801, 0.26, 0.677, 0.2909, 0.6436, 0.2591, 0.4257, 0.5281, 0.3972, 0.502, 0.429, 0.4682, 0.4593, 0.4924, 0.5951, 0.2089, 0.6291, 0.2427, 0.6167, 0.2674, 0.5886, 0.223, 0.4567, 0.552, 0.4257, 0.5281, 0.4593, 0.4924, 0.4895, 0.5148, 0.2235, 0.3149, 0.2499, 0.298, 0.2305, 0.32, 0.5437, 0.1757, 0.5951, 0.2089, 0.5886, 0.223, 0.4871, 0.5724, 0.4567, 0.552, 0.4895, 0.5148, 0.5171, 0.5352, 0.1943, 0.3275, 0.2235, 0.3149, 0.2305, 0.32, 0.2076, 0.3368, 0.5152, 0.5883, 0.4871, 0.5724, 0.5171, 0.5352, 0.5412, 0.5526, 0.4593, 0.4924, 0.429, 0.4682, 0.4541, 0.4248, 0.4836, 0.4476, 0.5886, 0.223, 0.6167, 0.2674, 0.5953, 0.2764, 0.5753, 0.2294, 0.4895, 0.5148, 0.4593, 0.4924, 0.4836, 0.4476, 0.5129, 0.4697, 0.2305, 0.32, 0.2499, 0.298, 0.2405, 0.3217, 0.5437, 0.1757, 0.5886, 0.223, 0.5753, 0.2294, 0.5171, 0.5352, 0.4895, 0.5148, 0.5129, 0.4697, 0.5394, 0.4905, 0.2076, 0.3368, 0.2305, 0.32, 0.2405, 0.3217, 0.2276, 0.3393, 0.5412, 0.5526, 0.5171, 0.5352, 0.5394, 0.4905, 0.5624, 0.5104, 0.3591, 0.3995, 0.3438, 0.3807, 0.3566, 0.3612, 0.3767, 0.3713, 0.5629, 0.5671, 0.5412, 0.5526, 0.5624, 0.5104, 0.5817, 0.5289, 0.3788, 0.4212, 0.3591, 0.3995, 0.3767, 0.3713, 0.4003, 0.386, 0.582, 0.5784, 0.5629, 0.5671, 0.5817, 0.5289, 0.5972, 0.5455, 0.4022, 0.4443, 0.3788, 0.4212, 0.4003, 0.386, 0.4265, 0.4042, 0.6331, 0.3011, 0.6434, 0.3239, 0.608, 0.335, 0.6047, 0.3108, 0.429, 0.4682, 0.4022, 0.4443, 0.4265, 0.4042, 0.4541, 0.4248, 0.6167, 0.2674, 0.6331, 0.3011, 0.6047, 0.3108, 0.5953, 0.2764, 0.4488, 0.7368, 0.422, 0.747, 0.4222, 0.6944, 0.4475, 0.6879, 0.4003, 0.386, 0.3767, 0.3713, 0.3967, 0.3422, 0.4273, 0.3485, 0.4724, 0.7158, 0.4488, 0.7368, 0.4475, 0.6879, 0.4693, 0.6744, 0.4265, 0.4042, 0.4003, 0.386, 0.4273, 0.3485, 0.459, 0.3598, 0.6047, 0.3108, 0.608, 0.335, 0.5582, 0.326, 0.5641, 0.3044, 0.4541, 0.4248, 0.4265, 0.4042, 0.459, 0.3598, 0.4892, 0.3749, 0.5953, 0.2764, 0.6047, 0.3108, 0.5641, 0.3044, 0.5638, 0.2726, 0.4836, 0.4476, 0.4541, 0.4248, 0.4892, 0.3749, 0.5162, 0.3933, 0.5753, 0.2294, 0.5953, 0.2764, 0.5638, 0.2726, 0.5566, 0.228, 0.5129, 0.4697, 0.4836, 0.4476, 0.5162, 0.3933, 0.5401, 0.4147, 0.2405, 0.3217, 0.2499, 0.298, 0.2518, 0.3196, 0.5437, 0.1757, 0.5753, 0.2294, 0.5566, 0.228, 0.5394, 0.4905, 0.5129, 0.4697, 0.5401, 0.4147, 0.5605, 0.4378, 0.3566, 0.3612, 0.3407, 0.3564, 0.3467, 0.3468, 0.3694, 0.3416, 0.422, 0.747, 0.3926, 0.747, 0.3955, 0.6946, 0.4222, 0.6944, 0.3767, 0.3713, 0.3566, 0.3612, 0.3694, 0.3416, 0.3967, 0.3422, 0.5566, 0.228, 0.5638, 0.2726, 0.5237, 0.2573, 0.5349, 0.2192, 0.5401, 0.4147, 0.5162, 0.3933, 0.5591, 0.3437, 0.5828, 0.3586, 0.2518, 0.3196, 0.2499, 0.298, 0.2625, 0.3138, 0.5437, 0.1757, 0.5566, 0.228, 0.5349, 0.2192, 0.5605, 0.4378, 0.5401, 0.4147, 0.5828, 0.3586, 0.5982, 0.3789, 0.03143, 0.6487, 0.0127, 0.6383, 0.01283, 0.6275, 0.03312, 0.6266, 0.5784, 0.4619, 0.5605, 0.4378, 0.5982, 0.3789, 0.6078, 0.4039, 0.05667, 0.6551, 0.03143, 0.6487, 0.03312, 0.6266, 0.06122, 0.6207, 0.4475, 0.6879, 0.4222, 0.6944, 0.4321, 0.6282, 0.4493, 0.6249, 0.08714, 0.658, 0.05667, 0.6551, 0.06122, 0.6207, 0.09541, 0.6119, 0.5582, 0.326, 0.5466, 0.3405, 0.4729, 0.3286, 0.493, 0.3102, 0.1207, 0.6586, 0.08714, 0.658, 0.09541, 0.6119, 0.1326, 0.6028, 0.5641, 0.3044, 0.5582, 0.326, 0.493, 0.3102, 0.5102, 0.2866, 0.1545, 0.6585, 0.1207, 0.6586, 0.1326, 0.6028, 0.1693, 0.596, 0.5638, 0.2726, 0.5641, 0.3044, 0.5102, 0.2866, 0.5237, 0.2573, 0.1867, 0.6586, 0.1545, 0.6585, 0.1693, 0.596, 0.2024, 0.5923, 0.09541, 0.6119, 0.06122, 0.6207, 0.06045, 0.5861, 0.0949, 0.5669, 0.493, 0.3102, 0.4729, 0.3286, 0.406, 0.2866, 0.4306, 0.2678, 0.1326, 0.6028, 0.09541, 0.6119, 0.0949, 0.5669, 0.1327, 0.5477, 0.5102, 0.2866, 0.493, 0.3102, 0.4306, 0.2678, 0.4572, 0.2481, 0.1693, 0.596, 0.1326, 0.6028, 0.1327, 0.5477, 0.1704, 0.5318, 0.5237, 0.2573, 0.5102, 0.2866, 0.4572, 0.2481, 0.4847, 0.2283, 0.2024, 0.5923, 0.1693, 0.596, 0.1704, 0.5318, 0.2048, 0.5209, 0.5349, 0.2192, 0.5237, 0.2573, 0.4847, 0.2283, 0.514, 0.204, 0.2302, 0.5909, 0.2024, 0.5923, 0.2048, 0.5209, 0.2345, 0.5119, 0.2625, 0.3138, 0.2499, 0.298, 0.2709, 0.3051, 0.5437, 0.1757, 0.5349, 0.2192, 0.514, 0.204, 0.2526, 0.5899, 0.2302, 0.5909, 0.2345, 0.5119, 0.2575, 0.5045, 0.03312, 0.6266, 0.01283, 0.6275, 0.01162, 0.6157, 0.03189, 0.6032, 0.2718, 0.5871, 0.2526, 0.5899, 0.2575, 0.5045, 0.2727, 0.4994, 0.06122, 0.6207, 0.03312, 0.6266, 0.03189, 0.6032, 0.06045, 0.5861, 0.4729, 0.3286, 0.4517, 0.3416, 0.3838, 0.3027, 0.406, 0.2866])
me_cube_001.materials.append(mat_material_002)
me_cube_001.materials.append(mat_material_001)
me_cube_001.update()

# ---- objects
ob_cube = bpy.data.objects.new('Cube', me_cube_001)

# ---- transforms, parenting, visibility, modifiers, constraints
ob_cube.location = (0.0, 0.0, 0.0)

# ---- collection membership
col_collection.objects.link(ob_cube)

# ---- scene / render settings (as saved in the file)
scene.frame_start = 1; scene.frame_end = 250; scene.frame_set(1)
scene.render.engine = 'BLENDER_EEVEE_NEXT'
bpy.context.view_layer.update()

# ---- added for rendering (the .blend has no active camera and no usable light): camera, sun
cam_auto = bpy.data.cameras.new('AutoCamera')
cam_auto.lens = 50.0
cam_auto.sensor_width = 36.0
cam_auto.clip_end = 1000.0
ob_auto_camera = bpy.data.objects.new('AutoCamera', cam_auto)
scene.collection.objects.link(ob_auto_camera)
ob_auto_camera.location = (12.6918, -10.0445, 9.44801)
ob_auto_camera.rotation_euler = (1.09748, -7.21219e-08, 0.694738)
scene.camera = ob_auto_camera
light_auto_sun = bpy.data.lights.new('AutoSun', 'SUN')
light_auto_sun.energy = 3.0
light_auto_sun.angle = 0.0523599
ob_auto_sun = bpy.data.objects.new('AutoSun', light_auto_sun)
scene.collection.objects.link(ob_auto_sun)
ob_auto_sun.rotation_euler = (0.872665, 0.174533, 0.523599)
bpy.context.view_layer.update()
